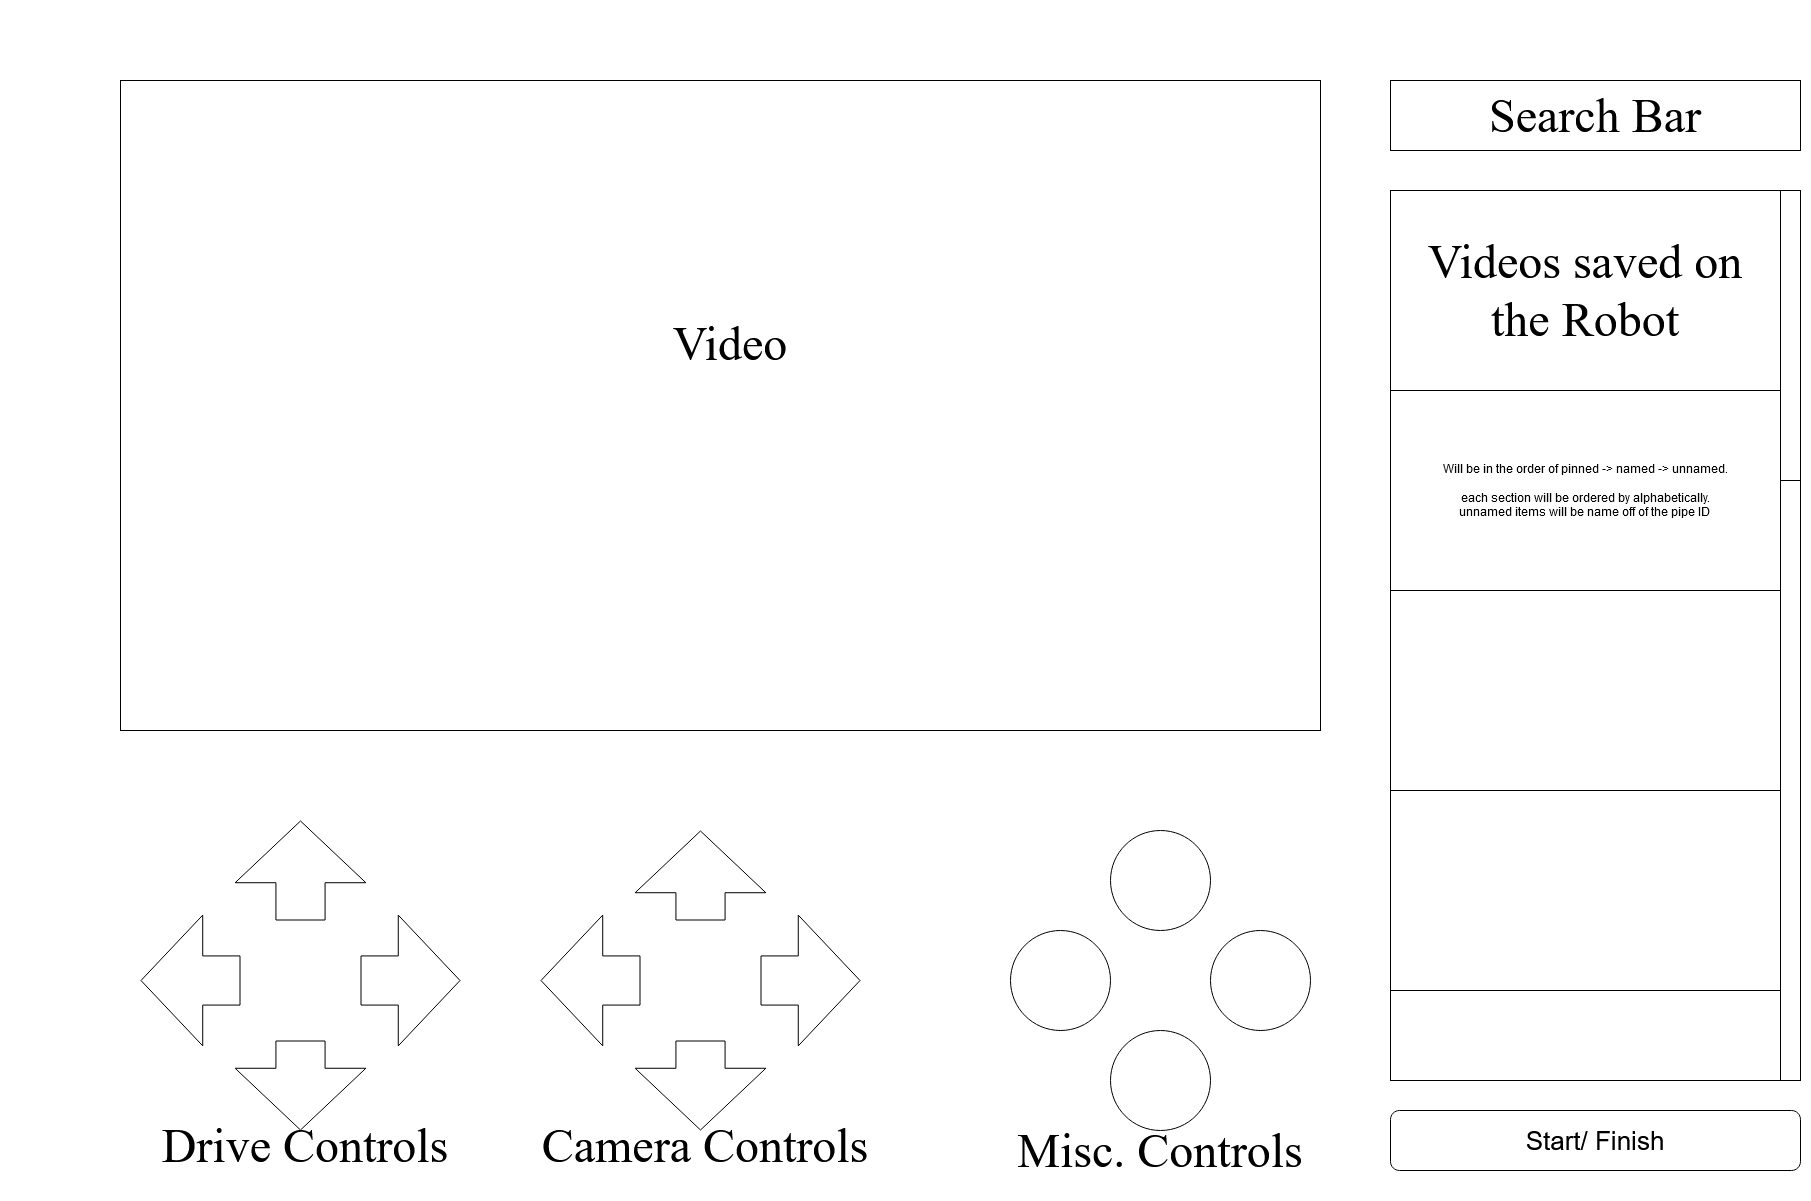

The diagram above was exported from draw.io. Its source (the exported page's mxGraphModel, read from the mxfile embedded in the PNG):
<mxGraphModel dx="786" dy="773" grid="1" gridSize="10" guides="1" tooltips="1" connect="1" arrows="1" fold="1" page="1" pageScale="1" pageWidth="1920" pageHeight="1200" math="0" shadow="0">
  <root>
    <mxCell id="0" />
    <mxCell id="1" parent="0" />
    <mxCell id="8vIXJjzJd1SZ1mQrMSlJ-1" value="" style="rounded=0;whiteSpace=wrap;html=1;" parent="1" vertex="1">
      <mxGeometry x="120" y="80" width="1200" height="650" as="geometry" />
    </mxCell>
    <mxCell id="8vIXJjzJd1SZ1mQrMSlJ-2" value="" style="shape=flexArrow;endArrow=classic;html=1;endWidth=80.57142857142857;endSize=20.240000000000002;width=49.142857142857146;" parent="1" edge="1">
      <mxGeometry width="50" height="50" relative="1" as="geometry">
        <mxPoint x="300" y="920" as="sourcePoint" />
        <mxPoint x="300" y="820" as="targetPoint" />
      </mxGeometry>
    </mxCell>
    <mxCell id="8vIXJjzJd1SZ1mQrMSlJ-3" value="" style="shape=flexArrow;endArrow=classic;html=1;endWidth=80.57142857142857;endSize=20.240000000000002;width=49.142857142857146;" parent="1" edge="1">
      <mxGeometry width="50" height="50" relative="1" as="geometry">
        <mxPoint x="300" y="1040" as="sourcePoint" />
        <mxPoint x="300" y="1130" as="targetPoint" />
      </mxGeometry>
    </mxCell>
    <mxCell id="8vIXJjzJd1SZ1mQrMSlJ-4" value="" style="shape=flexArrow;endArrow=classic;html=1;endWidth=80.57142857142857;endSize=20.240000000000002;width=49.142857142857146;" parent="1" edge="1">
      <mxGeometry width="50" height="50" relative="1" as="geometry">
        <mxPoint x="240" y="980" as="sourcePoint" />
        <mxPoint x="140" y="980" as="targetPoint" />
      </mxGeometry>
    </mxCell>
    <mxCell id="8vIXJjzJd1SZ1mQrMSlJ-5" value="" style="shape=flexArrow;endArrow=classic;html=1;endWidth=80.57142857142857;endSize=20.240000000000002;width=49.142857142857146;" parent="1" edge="1">
      <mxGeometry width="50" height="50" relative="1" as="geometry">
        <mxPoint x="360" y="980" as="sourcePoint" />
        <mxPoint x="460" y="980" as="targetPoint" />
      </mxGeometry>
    </mxCell>
    <mxCell id="8vIXJjzJd1SZ1mQrMSlJ-6" value="" style="ellipse;whiteSpace=wrap;html=1;" parent="1" vertex="1">
      <mxGeometry x="1110" y="830" width="100" height="100" as="geometry" />
    </mxCell>
    <mxCell id="8vIXJjzJd1SZ1mQrMSlJ-7" value="" style="ellipse;whiteSpace=wrap;html=1;" parent="1" vertex="1">
      <mxGeometry x="1110" y="1030" width="100" height="100" as="geometry" />
    </mxCell>
    <mxCell id="8vIXJjzJd1SZ1mQrMSlJ-8" value="" style="shape=flexArrow;endArrow=classic;html=1;endWidth=80.57142857142857;endSize=20.240000000000002;width=49.142857142857146;" parent="1" edge="1">
      <mxGeometry width="50" height="50" relative="1" as="geometry">
        <mxPoint x="700" y="920" as="sourcePoint" />
        <mxPoint x="700" y="830" as="targetPoint" />
      </mxGeometry>
    </mxCell>
    <mxCell id="8vIXJjzJd1SZ1mQrMSlJ-9" value="" style="shape=flexArrow;endArrow=classic;html=1;endWidth=80.57142857142857;endSize=20.240000000000002;width=49.142857142857146;" parent="1" edge="1">
      <mxGeometry width="50" height="50" relative="1" as="geometry">
        <mxPoint x="700" y="1040" as="sourcePoint" />
        <mxPoint x="700" y="1130" as="targetPoint" />
      </mxGeometry>
    </mxCell>
    <mxCell id="8vIXJjzJd1SZ1mQrMSlJ-10" value="" style="shape=flexArrow;endArrow=classic;html=1;endWidth=80.57142857142857;endSize=20.240000000000002;width=49.142857142857146;" parent="1" edge="1">
      <mxGeometry width="50" height="50" relative="1" as="geometry">
        <mxPoint x="640" y="980" as="sourcePoint" />
        <mxPoint x="540" y="980" as="targetPoint" />
      </mxGeometry>
    </mxCell>
    <mxCell id="8vIXJjzJd1SZ1mQrMSlJ-11" value="" style="shape=flexArrow;endArrow=classic;html=1;endWidth=80.57142857142857;endSize=20.240000000000002;width=49.142857142857146;" parent="1" edge="1">
      <mxGeometry width="50" height="50" relative="1" as="geometry">
        <mxPoint x="760" y="980" as="sourcePoint" />
        <mxPoint x="860" y="980" as="targetPoint" />
      </mxGeometry>
    </mxCell>
    <mxCell id="8vIXJjzJd1SZ1mQrMSlJ-12" value="" style="rounded=0;whiteSpace=wrap;html=1;" parent="1" vertex="1">
      <mxGeometry x="1390" y="190" width="410" height="890" as="geometry" />
    </mxCell>
    <mxCell id="8vIXJjzJd1SZ1mQrMSlJ-14" value="" style="rounded=0;whiteSpace=wrap;html=1;" parent="1" vertex="1">
      <mxGeometry x="1390" y="80" width="410" height="70" as="geometry" />
    </mxCell>
    <mxCell id="8vIXJjzJd1SZ1mQrMSlJ-15" value="" style="ellipse;whiteSpace=wrap;html=1;" parent="1" vertex="1">
      <mxGeometry x="1210" y="930" width="100" height="100" as="geometry" />
    </mxCell>
    <mxCell id="8vIXJjzJd1SZ1mQrMSlJ-16" value="" style="ellipse;whiteSpace=wrap;html=1;" parent="1" vertex="1">
      <mxGeometry x="1010" y="930" width="100" height="100" as="geometry" />
    </mxCell>
    <mxCell id="8vIXJjzJd1SZ1mQrMSlJ-17" value="" style="rounded=0;whiteSpace=wrap;html=1;" parent="1" vertex="1">
      <mxGeometry x="1780" y="190" width="20" height="890" as="geometry" />
    </mxCell>
    <mxCell id="8vIXJjzJd1SZ1mQrMSlJ-18" value="" style="rounded=0;whiteSpace=wrap;html=1;" parent="1" vertex="1">
      <mxGeometry x="1780" y="190" width="20" height="290" as="geometry" />
    </mxCell>
    <mxCell id="8vIXJjzJd1SZ1mQrMSlJ-19" value="" style="rounded=0;whiteSpace=wrap;html=1;" parent="1" vertex="1">
      <mxGeometry x="1390" y="190" width="390" height="200" as="geometry" />
    </mxCell>
    <mxCell id="8vIXJjzJd1SZ1mQrMSlJ-20" value="" style="rounded=0;whiteSpace=wrap;html=1;" parent="1" vertex="1">
      <mxGeometry x="1390" y="390" width="390" height="200" as="geometry" />
    </mxCell>
    <mxCell id="8vIXJjzJd1SZ1mQrMSlJ-21" value="" style="rounded=0;whiteSpace=wrap;html=1;" parent="1" vertex="1">
      <mxGeometry x="1390" y="590" width="390" height="200" as="geometry" />
    </mxCell>
    <mxCell id="8vIXJjzJd1SZ1mQrMSlJ-22" value="" style="rounded=0;whiteSpace=wrap;html=1;" parent="1" vertex="1">
      <mxGeometry x="1390" y="790" width="390" height="200" as="geometry" />
    </mxCell>
    <mxCell id="8vIXJjzJd1SZ1mQrMSlJ-23" value="" style="rounded=0;whiteSpace=wrap;html=1;" parent="1" vertex="1">
      <mxGeometry x="1390" y="990" width="390" height="90" as="geometry" />
    </mxCell>
    <mxCell id="8vIXJjzJd1SZ1mQrMSlJ-25" value="&lt;font style=&quot;font-size: 48px&quot; face=&quot;Times New Roman&quot;&gt;Video&lt;/font&gt;" style="text;html=1;strokeColor=none;fillColor=none;align=center;verticalAlign=middle;whiteSpace=wrap;rounded=0;" parent="1" vertex="1">
      <mxGeometry x="480" y="270" width="500" height="145" as="geometry" />
    </mxCell>
    <mxCell id="8vIXJjzJd1SZ1mQrMSlJ-26" value="&lt;font style=&quot;font-size: 48px&quot; face=&quot;Times New Roman&quot;&gt;Camera Controls&lt;br&gt;&lt;/font&gt;" style="text;html=1;strokeColor=none;fillColor=none;align=center;verticalAlign=middle;whiteSpace=wrap;rounded=0;" parent="1" vertex="1">
      <mxGeometry x="530" y="1090" width="350" height="110" as="geometry" />
    </mxCell>
    <mxCell id="8vIXJjzJd1SZ1mQrMSlJ-31" value="&lt;font style=&quot;font-size: 48px&quot; face=&quot;Times New Roman&quot;&gt;Drive Controls&lt;br&gt;&lt;/font&gt;" style="text;html=1;strokeColor=none;fillColor=none;align=center;verticalAlign=middle;whiteSpace=wrap;rounded=0;" parent="1" vertex="1">
      <mxGeometry x="130" y="1090" width="350" height="110" as="geometry" />
    </mxCell>
    <mxCell id="8vIXJjzJd1SZ1mQrMSlJ-32" value="&lt;font style=&quot;font-size: 48px&quot; face=&quot;Times New Roman&quot;&gt;Misc. Controls&lt;br&gt;&lt;/font&gt;" style="text;html=1;strokeColor=none;fillColor=none;align=center;verticalAlign=middle;whiteSpace=wrap;rounded=0;" parent="1" vertex="1">
      <mxGeometry x="985" y="1100" width="350" height="100" as="geometry" />
    </mxCell>
    <mxCell id="8vIXJjzJd1SZ1mQrMSlJ-33" value="&lt;font style=&quot;font-size: 48px&quot; face=&quot;Times New Roman&quot;&gt;Search Bar&lt;br&gt;&lt;/font&gt;" style="text;html=1;strokeColor=none;fillColor=none;align=center;verticalAlign=middle;whiteSpace=wrap;rounded=0;" parent="1" vertex="1">
      <mxGeometry x="1380" y="65" width="430" height="100" as="geometry" />
    </mxCell>
    <mxCell id="8vIXJjzJd1SZ1mQrMSlJ-34" value="&lt;font style=&quot;font-size: 48px&quot; face=&quot;Times New Roman&quot;&gt;Videos saved on the Robot&lt;/font&gt;" style="text;html=1;strokeColor=none;fillColor=none;align=center;verticalAlign=middle;whiteSpace=wrap;rounded=0;" parent="1" vertex="1">
      <mxGeometry x="1400" y="240" width="370" height="100" as="geometry" />
    </mxCell>
    <mxCell id="8vIXJjzJd1SZ1mQrMSlJ-36" value="" style="rounded=0;whiteSpace=wrap;html=1;fillColor=none;strokeColor=none;" parent="1" vertex="1">
      <mxGeometry width="10" height="10" as="geometry" />
    </mxCell>
    <mxCell id="nKNk6aavfmAiU-R63MQf-1" value="" style="rounded=1;whiteSpace=wrap;html=1;" vertex="1" parent="1">
      <mxGeometry x="1390" y="1110" width="410" height="60" as="geometry" />
    </mxCell>
    <mxCell id="nKNk6aavfmAiU-R63MQf-3" value="&lt;font style=&quot;font-size: 26px&quot;&gt;Start/ Finish&lt;/font&gt;" style="text;html=1;strokeColor=none;fillColor=none;align=center;verticalAlign=middle;whiteSpace=wrap;rounded=0;" vertex="1" parent="1">
      <mxGeometry x="1400" y="1130" width="390" height="20" as="geometry" />
    </mxCell>
    <mxCell id="nKNk6aavfmAiU-R63MQf-4" value="&lt;div&gt;Will be in the order of pinned -&amp;gt; named -&amp;gt; unnamed.&lt;/div&gt;&lt;div&gt;&lt;br&gt;&lt;/div&gt;&lt;div&gt;each section will be ordered by alphabetically.&lt;/div&gt;&lt;div&gt;unnamed items will be name off of the pipe ID&lt;br&gt;&lt;/div&gt;" style="text;html=1;strokeColor=none;fillColor=none;align=center;verticalAlign=middle;whiteSpace=wrap;rounded=0;" vertex="1" parent="1">
      <mxGeometry x="1400" y="400" width="370" height="180" as="geometry" />
    </mxCell>
  </root>
</mxGraphModel>